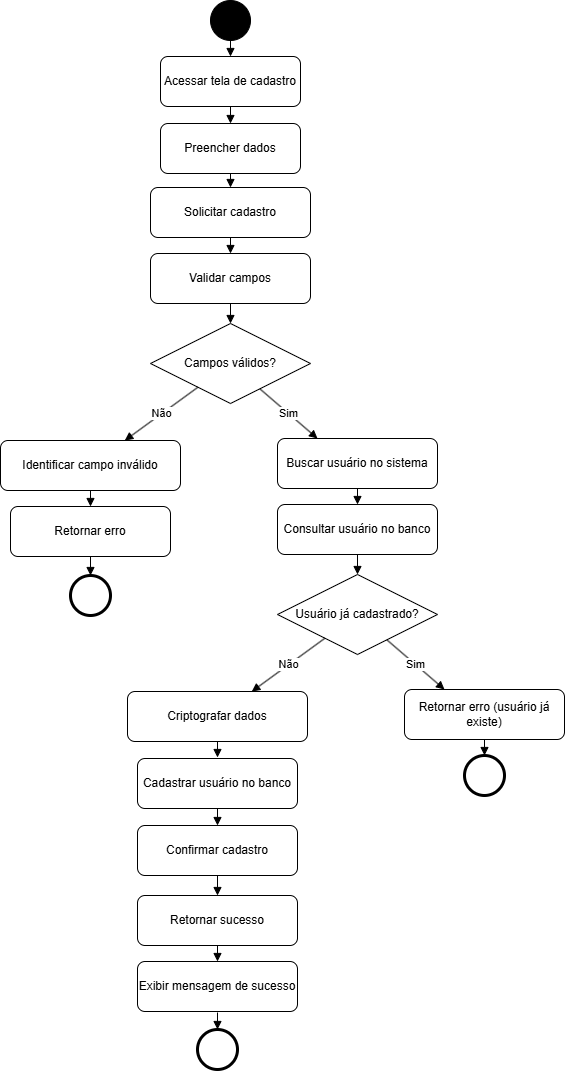

The diagram above was exported from draw.io. Its source (the exported page's mxGraphModel, read from the mxfile embedded in the PNG):
<mxGraphModel dx="1641" dy="819" grid="1" gridSize="10" guides="1" tooltips="1" connect="1" arrows="1" fold="1" page="1" pageScale="1" pageWidth="827" pageHeight="1169" math="0" shadow="0">
  <root>
    <mxCell id="0" />
    <mxCell id="1" parent="0" />
    <mxCell id="ZSt-Z-26OS0B_--U5eNH-1" parent="1" style="ellipse;aspect=fixed;fillColor=#000000;" value="" vertex="1">
      <mxGeometry height="40" width="40" x="380" y="10" as="geometry" />
    </mxCell>
    <mxCell id="ZSt-Z-26OS0B_--U5eNH-2" parent="1" style="rounded=1;whiteSpace=wrap;html=1;" value="Acessar tela de cadastro " vertex="1">
      <mxGeometry height="50" width="140" x="330" y="66" as="geometry" />
    </mxCell>
    <mxCell id="ZSt-Z-26OS0B_--U5eNH-3" parent="1" style="rounded=1;whiteSpace=wrap;html=1;" value="  Preencher dados " vertex="1">
      <mxGeometry height="50" width="140" x="330" y="133" as="geometry" />
    </mxCell>
    <mxCell id="ZSt-Z-26OS0B_--U5eNH-4" parent="1" style="rounded=1;whiteSpace=wrap;html=1;" value=" Solicitar cadastro " vertex="1">
      <mxGeometry height="50" width="160" x="320" y="197" as="geometry" />
    </mxCell>
    <mxCell id="ZSt-Z-26OS0B_--U5eNH-5" edge="1" parent="1" source="ZSt-Z-26OS0B_--U5eNH-1" style="endArrow=block;html=1;" target="ZSt-Z-26OS0B_--U5eNH-2" value="">
      <mxGeometry relative="1" as="geometry" />
    </mxCell>
    <mxCell id="ZSt-Z-26OS0B_--U5eNH-6" edge="1" parent="1" source="ZSt-Z-26OS0B_--U5eNH-2" style="endArrow=block;html=1;" target="ZSt-Z-26OS0B_--U5eNH-3" value="">
      <mxGeometry relative="1" as="geometry" />
    </mxCell>
    <mxCell id="ZSt-Z-26OS0B_--U5eNH-7" edge="1" parent="1" source="ZSt-Z-26OS0B_--U5eNH-3" style="endArrow=block;html=1;" target="ZSt-Z-26OS0B_--U5eNH-4" value="">
      <mxGeometry relative="1" as="geometry" />
    </mxCell>
    <mxCell id="ZSt-Z-26OS0B_--U5eNH-8" parent="1" style="rounded=1;whiteSpace=wrap;html=1;" value=" Validar campos " vertex="1">
      <mxGeometry height="50" width="160" x="320" y="263" as="geometry" />
    </mxCell>
    <mxCell id="ZSt-Z-26OS0B_--U5eNH-9" parent="1" style="rhombus;whiteSpace=wrap;html=1;" value="Campos válidos? " vertex="1">
      <mxGeometry height="80" width="160" x="320" y="333" as="geometry" />
    </mxCell>
    <mxCell id="ZSt-Z-26OS0B_--U5eNH-10" parent="1" style="rounded=1;whiteSpace=wrap;html=1;" value=" Identificar campo inválido " vertex="1">
      <mxGeometry height="50" width="180" x="170" y="450" as="geometry" />
    </mxCell>
    <mxCell id="ZSt-Z-26OS0B_--U5eNH-11" edge="1" parent="1" source="ZSt-Z-26OS0B_--U5eNH-9" style="endArrow=block;html=1;entryX=0.25;entryY=0;entryDx=0;entryDy=0;" target="ZSt-Z-26OS0B_--U5eNH-15" value="Sim">
      <mxGeometry relative="1" as="geometry">
        <mxPoint x="480" y="403" as="targetPoint" />
      </mxGeometry>
    </mxCell>
    <mxCell id="ZSt-Z-26OS0B_--U5eNH-12" edge="1" parent="1" source="ZSt-Z-26OS0B_--U5eNH-9" style="endArrow=block;html=1;" target="ZSt-Z-26OS0B_--U5eNH-10" value="Não">
      <mxGeometry relative="1" as="geometry" />
    </mxCell>
    <mxCell id="ZSt-Z-26OS0B_--U5eNH-15" parent="1" style="rounded=1;whiteSpace=wrap;html=1;" value="  Buscar usuário no sistema   " vertex="1">
      <mxGeometry height="50" width="160" x="447" y="448" as="geometry" />
    </mxCell>
    <mxCell id="ZSt-Z-26OS0B_--U5eNH-17" edge="1" parent="1" source="ZSt-Z-26OS0B_--U5eNH-8" style="endArrow=block;html=1;entryX=0.5;entryY=0;entryDx=0;entryDy=0;exitX=0.5;exitY=1;exitDx=0;exitDy=0;" target="ZSt-Z-26OS0B_--U5eNH-9" value="">
      <mxGeometry relative="1" as="geometry">
        <mxPoint x="600" y="350" as="sourcePoint" />
        <mxPoint x="600" y="370" as="targetPoint" />
      </mxGeometry>
    </mxCell>
    <mxCell id="ZSt-Z-26OS0B_--U5eNH-18" edge="1" parent="1" source="ZSt-Z-26OS0B_--U5eNH-4" style="endArrow=block;html=1;entryX=0.5;entryY=0;entryDx=0;entryDy=0;exitX=0.5;exitY=1;exitDx=0;exitDy=0;" target="ZSt-Z-26OS0B_--U5eNH-8" value="">
      <mxGeometry relative="1" as="geometry">
        <mxPoint x="600" y="330" as="sourcePoint" />
        <mxPoint x="600" y="350" as="targetPoint" />
      </mxGeometry>
    </mxCell>
    <mxCell id="ZSt-Z-26OS0B_--U5eNH-19" parent="1" style="rounded=1;whiteSpace=wrap;html=1;" value="  Retornar erro  " vertex="1">
      <mxGeometry height="50" width="160" x="180" y="516" as="geometry" />
    </mxCell>
    <mxCell id="ZSt-Z-26OS0B_--U5eNH-20" edge="1" parent="1" style="endArrow=block;html=1;entryX=0.5;entryY=0;entryDx=0;entryDy=0;exitX=0.5;exitY=1;exitDx=0;exitDy=0;" target="ZSt-Z-26OS0B_--U5eNH-19" value="">
      <mxGeometry relative="1" as="geometry">
        <mxPoint x="260" y="500" as="sourcePoint" />
        <mxPoint x="460" y="603" as="targetPoint" />
      </mxGeometry>
    </mxCell>
    <mxCell id="ZSt-Z-26OS0B_--U5eNH-21" parent="1" style="ellipse;aspect=fixed;strokeWidth=3;" value="" vertex="1">
      <mxGeometry height="40" width="40" x="240" y="585" as="geometry" />
    </mxCell>
    <mxCell id="ZSt-Z-26OS0B_--U5eNH-22" edge="1" parent="1" source="ZSt-Z-26OS0B_--U5eNH-19" style="endArrow=block;html=1;entryX=0.5;entryY=0;entryDx=0;entryDy=0;exitX=0.5;exitY=1;exitDx=0;exitDy=0;" target="ZSt-Z-26OS0B_--U5eNH-21" value="">
      <mxGeometry relative="1" as="geometry">
        <mxPoint x="310" y="610" as="sourcePoint" />
        <mxPoint x="310" y="626" as="targetPoint" />
      </mxGeometry>
    </mxCell>
    <mxCell id="ZSt-Z-26OS0B_--U5eNH-23" parent="1" style="rounded=1;whiteSpace=wrap;html=1;" value=" Consultar usuário no banco  " vertex="1">
      <mxGeometry height="50" width="160" x="447" y="514" as="geometry" />
    </mxCell>
    <mxCell id="ZSt-Z-26OS0B_--U5eNH-24" edge="1" parent="1" source="ZSt-Z-26OS0B_--U5eNH-23" style="endArrow=block;html=1;entryX=0.5;entryY=0;entryDx=0;entryDy=0;exitX=0.5;exitY=1;exitDx=0;exitDy=0;" value="">
      <mxGeometry relative="1" as="geometry">
        <mxPoint x="727" y="601" as="sourcePoint" />
        <mxPoint x="527" y="584" as="targetPoint" />
      </mxGeometry>
    </mxCell>
    <mxCell id="ZSt-Z-26OS0B_--U5eNH-25" edge="1" parent="1" style="endArrow=block;html=1;entryX=0.5;entryY=0;entryDx=0;entryDy=0;exitX=0.5;exitY=1;exitDx=0;exitDy=0;" target="ZSt-Z-26OS0B_--U5eNH-23" value="">
      <mxGeometry relative="1" as="geometry">
        <mxPoint x="527" y="498" as="sourcePoint" />
        <mxPoint x="727" y="601" as="targetPoint" />
      </mxGeometry>
    </mxCell>
    <mxCell id="ZSt-Z-26OS0B_--U5eNH-26" parent="1" style="rhombus;whiteSpace=wrap;html=1;" value="Usuário já cadastrado?  " vertex="1">
      <mxGeometry height="80" width="160" x="447" y="584" as="geometry" />
    </mxCell>
    <mxCell id="ZSt-Z-26OS0B_--U5eNH-27" parent="1" style="rounded=1;whiteSpace=wrap;html=1;" value="  Criptografar dados  " vertex="1">
      <mxGeometry height="50" width="180" x="297" y="701" as="geometry" />
    </mxCell>
    <mxCell id="ZSt-Z-26OS0B_--U5eNH-28" edge="1" parent="1" source="ZSt-Z-26OS0B_--U5eNH-26" style="endArrow=block;html=1;entryX=0.25;entryY=0;entryDx=0;entryDy=0;" target="ZSt-Z-26OS0B_--U5eNH-30" value="Sim">
      <mxGeometry relative="1" as="geometry">
        <mxPoint x="607" y="654" as="targetPoint" />
      </mxGeometry>
    </mxCell>
    <mxCell id="ZSt-Z-26OS0B_--U5eNH-29" edge="1" parent="1" source="ZSt-Z-26OS0B_--U5eNH-26" style="endArrow=block;html=1;" target="ZSt-Z-26OS0B_--U5eNH-27" value="Não">
      <mxGeometry relative="1" as="geometry" />
    </mxCell>
    <mxCell id="ZSt-Z-26OS0B_--U5eNH-30" parent="1" style="rounded=1;whiteSpace=wrap;html=1;" value="  Retornar erro (usuário já existe)    " vertex="1">
      <mxGeometry height="50" width="160" x="574" y="699" as="geometry" />
    </mxCell>
    <mxCell id="ZSt-Z-26OS0B_--U5eNH-31" edge="1" parent="1" style="endArrow=block;html=1;entryX=0.5;entryY=0;entryDx=0;entryDy=0;exitX=0.5;exitY=1;exitDx=0;exitDy=0;" value="">
      <mxGeometry relative="1" as="geometry">
        <mxPoint x="387" y="751" as="sourcePoint" />
        <mxPoint x="387" y="767" as="targetPoint" />
      </mxGeometry>
    </mxCell>
    <mxCell id="ZSt-Z-26OS0B_--U5eNH-32" edge="1" parent="1" style="endArrow=block;html=1;entryX=0.5;entryY=0;entryDx=0;entryDy=0;exitX=0.5;exitY=1;exitDx=0;exitDy=0;" value="">
      <mxGeometry relative="1" as="geometry">
        <mxPoint x="654" y="749" as="sourcePoint" />
        <mxPoint x="654" y="765" as="targetPoint" />
      </mxGeometry>
    </mxCell>
    <mxCell id="ZSt-Z-26OS0B_--U5eNH-34" parent="1" style="ellipse;aspect=fixed;strokeWidth=3;" value="" vertex="1">
      <mxGeometry height="40" width="40" x="634" y="765" as="geometry" />
    </mxCell>
    <mxCell id="ZSt-Z-26OS0B_--U5eNH-36" parent="1" style="ellipse;aspect=fixed;strokeWidth=3;" value="" vertex="1">
      <mxGeometry height="40" width="40" x="367" y="1039" as="geometry" />
    </mxCell>
    <mxCell id="ZSt-Z-26OS0B_--U5eNH-37" parent="1" style="rounded=1;whiteSpace=wrap;html=1;" value="  Cadastrar usuário no banco " vertex="1">
      <mxGeometry height="50" width="160" x="307" y="768" as="geometry" />
    </mxCell>
    <mxCell id="ZSt-Z-26OS0B_--U5eNH-38" edge="1" parent="1" source="ZSt-Z-26OS0B_--U5eNH-37" style="endArrow=block;html=1;" value="">
      <mxGeometry relative="1" as="geometry">
        <mxPoint x="387" y="835" as="targetPoint" />
      </mxGeometry>
    </mxCell>
    <mxCell id="ZSt-Z-26OS0B_--U5eNH-39" parent="1" style="rounded=1;whiteSpace=wrap;html=1;" value=" Confirmar cadastro " vertex="1">
      <mxGeometry height="50" width="160" x="307" y="835" as="geometry" />
    </mxCell>
    <mxCell id="ZSt-Z-26OS0B_--U5eNH-40" edge="1" parent="1" source="ZSt-Z-26OS0B_--U5eNH-39" style="endArrow=block;html=1;entryX=0.5;entryY=0;entryDx=0;entryDy=0;" target="ZSt-Z-26OS0B_--U5eNH-41" value="">
      <mxGeometry relative="1" as="geometry">
        <mxPoint x="387" y="925" as="targetPoint" />
      </mxGeometry>
    </mxCell>
    <mxCell id="ZSt-Z-26OS0B_--U5eNH-41" parent="1" style="rounded=1;whiteSpace=wrap;html=1;" value=" Retornar sucesso " vertex="1">
      <mxGeometry height="50" width="160" x="307" y="905" as="geometry" />
    </mxCell>
    <mxCell id="ZSt-Z-26OS0B_--U5eNH-42" edge="1" parent="1" source="ZSt-Z-26OS0B_--U5eNH-41" style="endArrow=block;html=1;entryX=0.5;entryY=0;entryDx=0;entryDy=0;" target="ZSt-Z-26OS0B_--U5eNH-43" value="">
      <mxGeometry relative="1" as="geometry">
        <mxPoint x="387" y="1025" as="targetPoint" />
      </mxGeometry>
    </mxCell>
    <mxCell id="ZSt-Z-26OS0B_--U5eNH-43" parent="1" style="rounded=1;whiteSpace=wrap;html=1;" value=" Exibir mensagem de sucesso " vertex="1">
      <mxGeometry height="50" width="160" x="307" y="971" as="geometry" />
    </mxCell>
    <mxCell id="ZSt-Z-26OS0B_--U5eNH-46" edge="1" parent="1" style="endArrow=block;html=1;entryX=0.5;entryY=0;entryDx=0;entryDy=0;" target="ZSt-Z-26OS0B_--U5eNH-36" value="">
      <mxGeometry relative="1" as="geometry">
        <mxPoint x="387" y="1022" as="sourcePoint" />
        <mxPoint x="387" y="1070" as="targetPoint" />
      </mxGeometry>
    </mxCell>
  </root>
</mxGraphModel>